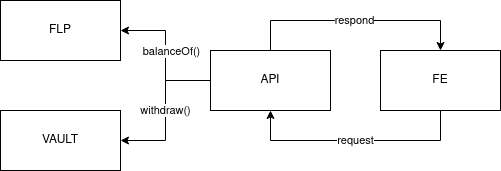

The diagram above was exported from draw.io. Its source (the exported page's mxGraphModel, read from the mxfile embedded in the PNG):
<mxGraphModel dx="1422" dy="788" grid="1" gridSize="10" guides="1" tooltips="1" connect="1" arrows="1" fold="1" page="1" pageScale="1" pageWidth="827" pageHeight="1169" math="0" shadow="0">
  <root>
    <mxCell id="0" />
    <mxCell id="1" parent="0" />
    <mxCell id="lTQ9vHNl19SdB6FuPacV-1" value="FLP" style="rounded=0;whiteSpace=wrap;html=1;" vertex="1" parent="1">
      <mxGeometry x="60" y="220" width="120" height="60" as="geometry" />
    </mxCell>
    <mxCell id="lTQ9vHNl19SdB6FuPacV-2" value="VAULT" style="rounded=0;whiteSpace=wrap;html=1;" vertex="1" parent="1">
      <mxGeometry x="60" y="330" width="120" height="60" as="geometry" />
    </mxCell>
    <mxCell id="lTQ9vHNl19SdB6FuPacV-6" value="withdraw()" style="edgeStyle=orthogonalEdgeStyle;rounded=0;orthogonalLoop=1;jettySize=auto;html=1;entryX=1;entryY=0.5;entryDx=0;entryDy=0;" edge="1" parent="1" source="lTQ9vHNl19SdB6FuPacV-3" target="lTQ9vHNl19SdB6FuPacV-2">
      <mxGeometry relative="1" as="geometry" />
    </mxCell>
    <mxCell id="lTQ9vHNl19SdB6FuPacV-7" style="edgeStyle=orthogonalEdgeStyle;rounded=0;orthogonalLoop=1;jettySize=auto;html=1;entryX=1;entryY=0.5;entryDx=0;entryDy=0;" edge="1" parent="1" source="lTQ9vHNl19SdB6FuPacV-3" target="lTQ9vHNl19SdB6FuPacV-1">
      <mxGeometry relative="1" as="geometry" />
    </mxCell>
    <mxCell id="lTQ9vHNl19SdB6FuPacV-8" value="balanceOf()" style="edgeLabel;html=1;align=center;verticalAlign=middle;resizable=0;points=[];" vertex="1" connectable="0" parent="lTQ9vHNl19SdB6FuPacV-7">
      <mxGeometry x="0.2857" y="4" relative="1" as="geometry">
        <mxPoint x="9" y="15" as="offset" />
      </mxGeometry>
    </mxCell>
    <mxCell id="lTQ9vHNl19SdB6FuPacV-9" style="edgeStyle=orthogonalEdgeStyle;rounded=0;orthogonalLoop=1;jettySize=auto;html=1;entryX=0.5;entryY=0;entryDx=0;entryDy=0;" edge="1" parent="1" source="lTQ9vHNl19SdB6FuPacV-3" target="lTQ9vHNl19SdB6FuPacV-4">
      <mxGeometry relative="1" as="geometry">
        <Array as="points">
          <mxPoint x="330" y="240" />
          <mxPoint x="500" y="240" />
        </Array>
      </mxGeometry>
    </mxCell>
    <mxCell id="lTQ9vHNl19SdB6FuPacV-10" value="respond" style="edgeLabel;html=1;align=center;verticalAlign=middle;resizable=0;points=[];" vertex="1" connectable="0" parent="lTQ9vHNl19SdB6FuPacV-9">
      <mxGeometry x="0.088" y="4" relative="1" as="geometry">
        <mxPoint x="-12" y="3" as="offset" />
      </mxGeometry>
    </mxCell>
    <mxCell id="lTQ9vHNl19SdB6FuPacV-3" value="API" style="rounded=0;whiteSpace=wrap;html=1;" vertex="1" parent="1">
      <mxGeometry x="270" y="270" width="120" height="60" as="geometry" />
    </mxCell>
    <mxCell id="lTQ9vHNl19SdB6FuPacV-11" value="request" style="edgeStyle=orthogonalEdgeStyle;rounded=0;orthogonalLoop=1;jettySize=auto;html=1;entryX=0.5;entryY=1;entryDx=0;entryDy=0;" edge="1" parent="1" source="lTQ9vHNl19SdB6FuPacV-4" target="lTQ9vHNl19SdB6FuPacV-3">
      <mxGeometry relative="1" as="geometry">
        <Array as="points">
          <mxPoint x="500" y="360" />
          <mxPoint x="330" y="360" />
        </Array>
      </mxGeometry>
    </mxCell>
    <mxCell id="lTQ9vHNl19SdB6FuPacV-4" value="FE" style="rounded=0;whiteSpace=wrap;html=1;" vertex="1" parent="1">
      <mxGeometry x="440" y="270" width="120" height="60" as="geometry" />
    </mxCell>
  </root>
</mxGraphModel>